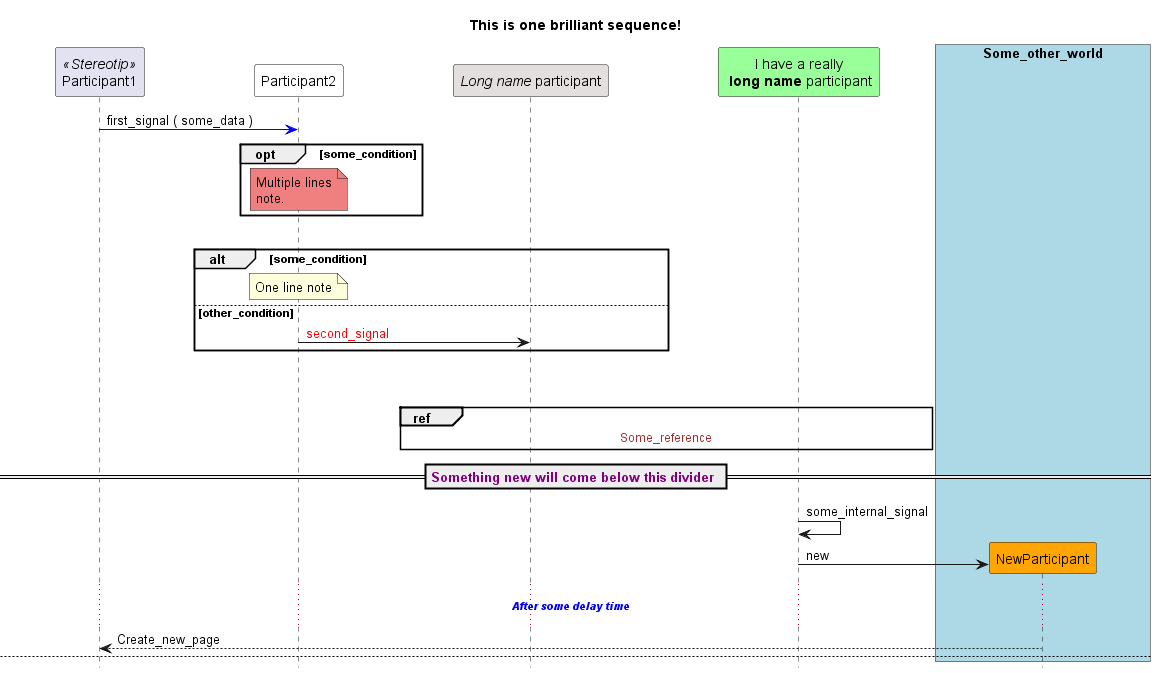

The diagram above was rendered by PlantUML. Its source (embedded in the PNG):
@startuml


''''''''''''''''''''''''''''''''''''''''''''''''''''''''''''''''''''''''''''''''''''
' Hiding participant boxes at the bottom of sequence
''''''''''''''''''''''''''''''''''''''''''''''''''''''''''''''''''''''''''''''''''''
hide footbox


''''''''''''''''''''''''''''''''''''''''''''''''''''''''''''''''''''''''''''''''''''
' Setting space between participants
''''''''''''''''''''''''''''''''''''''''''''''''''''''''''''''''''''''''''''''''''''
skinparam ParticipantPadding 50


''''''''''''''''''''''''''''''''''''''''''''''''''''''''''''''''''''''''''''''''''''
' Title
''''''''''''''''''''''''''''''''''''''''''''''''''''''''''''''''''''''''''''''''''''
title This is one brilliant sequence!


''''''''''''''''''''''''''''''''''''''''''''''''''''''''''''''''''''''''''''''''''''
' Participants: creation, multiple string name, multiple line name, alias, colors, fonts
'	- alias is made by using: as
'	- default color (yellow)
'	- color marked as string
'	- color marked as HTML code
'	- **bold**
'	- //italics//
'	- #E3DFDE is grey color usually used for external nodes
''''''''''''''''''''''''''''''''''''''''''''''''''''''''''''''''''''''''''''''''''''
participant Participant1 <<Stereotip>>
participant Participant2 #white
participant "//Long name// participant" #E3DFDE
participant "I have a really\n **long name** participant" as Long #99FF99


''''''''''''''''''''''''''''''''''''''''''''''''''''''''''''''''''''''''''''''''''''
' Box
''''''''''''''''''''''''''''''''''''''''''''''''''''''''''''''''''''''''''''''''''''
box "Some_other_world" #LightBlue
participant NewParticipant #orange
end box


''''''''''''''''''''''''''''''''''''''''''''''''''''''''''''''''''''''''''''''''''''
' Sending signal with data, signal color
''''''''''''''''''''''''''''''''''''''''''''''''''''''''''''''''''''''''''''''''''''
Participant1 -[#blue]> Participant2 : first_signal ( some_data )


''''''''''''''''''''''''''''''''''''''''''''''''''''''''''''''''''''''''''''''''''''
' Optional box, multiple lines note, note color
'	- every multiple line note must contain: end note
'	- every opt must contain: end
'	- F08080 is color usually used to indicate impacts
''''''''''''''''''''''''''''''''''''''''''''''''''''''''''''''''''''''''''''''''''''
opt some_condition
	note over Participant2 #F08080 
		Multiple lines
		note.
	end note
end


''''''''''''''''''''''''''''''''''''''''''''''''''''''''''''''''''''''''''''''''''''
' Setting space between objects
'	- between opt and alt we put 20 pixels
'	- between alt and ref we put 50 pixels
''''''''''''''''''''''''''''''''''''''''''''''''''''''''''''''''''''''''''''''''''''
||20||


''''''''''''''''''''''''''''''''''''''''''''''''''''''''''''''''''''''''''''''''''''
' Alternative box, sending signal without data, font color
'	- every alternative box must contain: alt, else, end
''''''''''''''''''''''''''''''''''''''''''''''''''''''''''''''''''''''''''''''''''''
alt some_condition
	note over Participant2 : One line note

else other_condition
	Participant2 -> "//Long name// participant" : <font color=red>second_signal

end

||50||


''''''''''''''''''''''''''''''''''''''''''''''''''''''''''''''''''''''''''''''''''''
' Reference
''''''''''''''''''''''''''''''''''''''''''''''''''''''''''''''''''''''''''''''''''''
ref over "//Long name// participant", Long
<font color=brown>Some_reference
end ref


''''''''''''''''''''''''''''''''''''''''''''''''''''''''''''''''''''''''''''''''''''
' Divider
''''''''''''''''''''''''''''''''''''''''''''''''''''''''''''''''''''''''''''''''''''
== <font color=purple>Something new will come below this divider ==


''''''''''''''''''''''''''''''''''''''''''''''''''''''''''''''''''''''''''''''''''''
' Sending internal signal
''''''''''''''''''''''''''''''''''''''''''''''''''''''''''''''''''''''''''''''''''''
Long -> Long : some_internal_signal


''''''''''''''''''''''''''''''''''''''''''''''''''''''''''''''''''''''''''''''''''''
' Participant creation during sequence flow
'	- participant is first declared at the top of this file
''''''''''''''''''''''''''''''''''''''''''''''''''''''''''''''''''''''''''''''''''''
create NewParticipant #white

Long -> NewParticipant : new


''''''''''''''''''''''''''''''''''''''''''''''''''''''''''''''''''''''''''''''''''''
' Delay
''''''''''''''''''''''''''''''''''''''''''''''''''''''''''''''''''''''''''''''''''''
...//**<font color=blue>After some delay time**//...
' Delay without any text can be implemented just by setting ...


''''''''''''''''''''''''''''''''''''''''''''''''''''''''''''''''''''''''''''''''''''
' Dashed signal
''''''''''''''''''''''''''''''''''''''''''''''''''''''''''''''''''''''''''''''''''''
NewParticipant --> Participant1 : Create_new_page


''''''''''''''''''''''''''''''''''''''''''''''''''''''''''''''''''''''''''''''''''''
' New page
''''''''''''''''''''''''''''''''''''''''''''''''''''''''''''''''''''''''''''''''''''
newpage Some page title

Participant1 -> NewParticipant : Thanks_for_the_new_page



@enduml